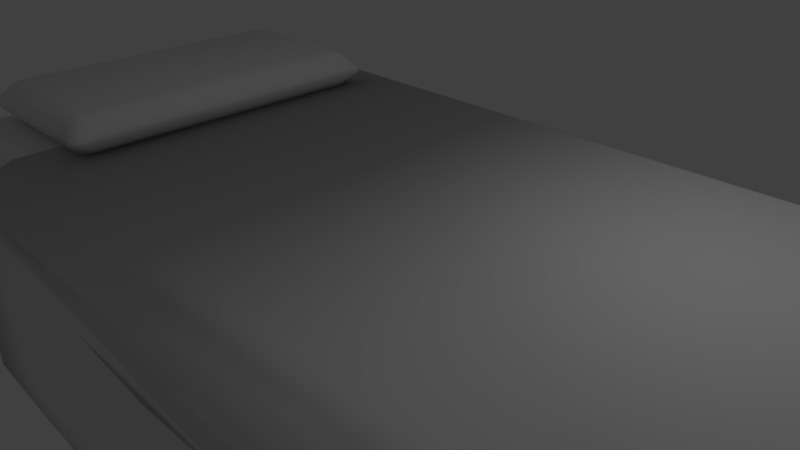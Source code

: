 # Source: Bed.blend  (saved by Blender 2.77.0; exported with 4.5.12 LTS)
import bpy
from mathutils import Matrix  # noqa: F401  (used for matrix-valued properties, if any)

bpy.ops.wm.read_factory_settings(use_empty=True)
scene = bpy.context.scene
scene.name = 'Scene'

# ---- collections
col_collection_1 = bpy.data.collections.new('Collection 1'); scene.collection.children.link(col_collection_1)

# ---- materials (node trees are filled in below, after node groups)
mat_materasso = bpy.data.materials.new('Materasso')
mat_materasso.alpha_threshold = 0.0
mat_materasso.use_transparent_shadow = False
mat_materasso.roughness = 0.5
mat_materasso.line_color = (0.0, 0.0, 0.0, 1.0)
mat_cuscino = bpy.data.materials.new('Cuscino')
mat_cuscino.alpha_threshold = 0.0
mat_cuscino.use_transparent_shadow = False
mat_cuscino.roughness = 0.5
mat_telaio = bpy.data.materials.new('Telaio')
mat_telaio.alpha_threshold = 0.0
mat_telaio.use_transparent_shadow = False
mat_telaio.roughness = 0.5
mat_coperta = bpy.data.materials.new('Coperta')
mat_coperta.alpha_threshold = 0.0
mat_coperta.use_transparent_shadow = False
mat_coperta.roughness = 0.5

# ---- material node trees

# ---- world
world_world = bpy.data.worlds.new('World'); scene.world = world_world
world_world.color = (0.05088, 0.05088, 0.05088)
world_world.use_sun_shadow = False
world_world.sun_shadow_jitter_overblur = 0.0
world_world.cycles.sampling_method = 'MANUAL'

# ---- cameras
cam_camera = bpy.data.cameras.new('Camera')
cam_camera.clip_end = 100.0
cam_camera.lens = 35.0
cam_camera.sensor_width = 32.0
cam_camera.sensor_height = 18.0
cam_camera.ortho_scale = 7.314
cam_camera.dof.focus_distance = 0.0
cam_camera.dof.aperture_fstop = 128.0

# ---- lights
light_lamp = bpy.data.lights.new('Lamp', 'POINT')
light_lamp.transmission_factor = 0.0
light_lamp.cutoff_distance = 30.0
light_lamp.energy = 100.0
light_lamp.shadow_buffer_clip_start = 1.001
light_lamp.shadow_soft_size = 0.1
light_lamp.shadow_maximum_resolution = 0.006
light_lamp.use_absolute_resolution = True

# ---- meshes
me_cube = bpy.data.meshes.new('Cube')
me_cube.from_pydata([(6.164, 3.0, -1.065), (6.546, 3.282, -1.338), (6.257, -3.055, -1.065), (6.501, -3.309, -1.338), (-6.16, 2.987, -1.065), (-6.451, 3.278, -1.338), (-6.16, -2.987, -1.065), (-6.451, -3.278, -1.338), (6.176, 2.769, -0.65), (6.127, 2.603, -0.65), (6.105, 2.593, -0.8207), (6.033, 2.798, -0.8316), (5.993, 2.611, -0.9293), (5.782, 2.616, -1.0), (5.733, 2.783, -0.9293), (6.087, 2.779, -0.8367), (6.054, 2.894, -0.65), (6.014, 2.786, -0.8316), (5.849, 2.877, -0.8207), (5.853, 2.959, -0.65), (6.201, -2.649, -0.8207), (6.139, -2.612, -0.65), (6.076, -2.778, -0.65), (6.09, -2.795, -0.8316), (6.048, -2.935, -0.65), (5.778, -2.971, -0.65), (5.885, -2.907, -0.8207), (6.087, -2.797, -0.8316), (5.993, -2.645, -0.9293), (6.094, -2.82, -0.8367), (5.904, -2.814, -0.9293), (5.871, -2.653, -1.0), (-5.718, -2.871, -0.8207), (-5.718, -2.942, -0.65), (-5.888, -2.871, -0.65), (-5.899, -2.778, -0.8316), (-5.997, -2.762, -0.65), (-6.068, -2.592, -0.65), (-5.997, -2.592, -0.8207), (-5.904, -2.773, -0.8316), (-5.718, -2.762, -0.9293), (-5.899, -2.773, -0.8367), (-5.888, -2.592, -0.9293), (-5.718, -2.592, -1.0), (-5.888, 2.871, -0.65), (-5.718, 2.942, -0.65), (-5.718, 2.871, -0.8207), (-5.899, 2.778, -0.8316), (-5.718, 2.762, -0.9293), (-5.718, 2.592, -1.0), (-5.888, 2.592, -0.9293), (-5.899, 2.773, -0.8367), (-5.997, 2.762, -0.65), (-5.904, 2.773, -0.8316), (-5.997, 2.592, -0.8207), (-6.068, 2.592, -0.65), (6.005, 2.887, 0.65), (5.783, 2.965, 0.65), (5.818, 2.883, 0.8207), (6.062, 2.779, 0.8316), (5.785, 2.765, 0.9293), (5.865, 2.594, 1.0), (5.892, 2.599, 0.9293), (5.964, 2.773, 0.8367), (6.015, 2.771, 0.65), (5.947, 2.786, 0.8316), (6.025, 2.596, 0.8207), (6.195, 2.593, 0.65), (5.743, -2.874, 0.8207), (5.779, -2.962, 0.65), (6.03, -2.906, 0.65), (5.977, -2.834, 0.8316), (6.15, -2.767, 0.65), (6.139, -2.64, 0.65), (6.012, -2.62, 0.8207), (5.955, -2.816, 0.8316), (5.859, -2.768, 0.9293), (6.049, -2.796, 0.8367), (6.007, -2.61, 0.9293), (5.842, -2.61, 1.0), (-5.997, -2.592, 0.8207), (-6.068, -2.592, 0.65), (-5.997, -2.762, 0.65), (-5.904, -2.773, 0.8316), (-5.888, -2.871, 0.65), (-5.718, -2.942, 0.65), (-5.718, -2.871, 0.8207), (-5.899, -2.778, 0.8316), (-5.888, -2.592, 0.9293), (-5.899, -2.773, 0.8367), (-5.718, -2.762, 0.9293), (-5.718, -2.592, 1.0), (-5.997, 2.762, 0.65), (-6.068, 2.592, 0.65), (-5.997, 2.592, 0.8207), (-5.904, 2.773, 0.8316), (-5.888, 2.592, 0.9293), (-5.718, 2.592, 1.0), (-5.718, 2.762, 0.9293), (-5.899, 2.773, 0.8367), (-5.888, 2.871, 0.65), (-5.899, 2.778, 0.8316), (-5.718, 2.871, 0.8207), (-5.718, 2.942, 0.65), (6.475, 3.288, -1.065), (6.614, -3.298, -1.065), (-6.451, 3.278, -1.065), (-6.451, -3.278, -1.065), (6.556, 3.28, -0.1021), (6.464, -3.293, -0.1021), (-6.451, 3.278, -0.1021), (-6.451, -3.278, -0.1021), (6.208, 2.996, -0.1021), (6.3, -3.028, -0.1021), (-6.16, 2.987, -0.1021), (-6.16, -2.987, -0.1021), (-5.613, -3.278, -1.338), (5.661, -3.314, -1.338), (5.615, 3.278, -1.338), (-5.613, 3.278, -1.338), (6.663, -2.559, -1.338), (6.454, 2.707, -1.338), (5.761, 2.58, -1.338), (5.658, -2.594, -1.338), (-6.451, 2.558, -1.338), (-6.451, -2.558, -1.338), (-5.613, 2.558, -1.338), (-5.613, -2.558, -1.338), (5.662, -3.3, -2.471), (6.555, -3.3, -2.471), (6.519, 2.558, -2.471), (6.558, 3.278, -2.471), (-5.613, 3.278, -2.471), (-6.451, 3.278, -2.471), (-6.451, -2.558, -2.471), (-6.451, -3.278, -2.471), (-5.613, -3.278, -2.471), (5.615, 3.299, -2.471), (-5.613, -2.558, -2.471), (5.665, -2.593, -2.471), (6.472, -2.563, -2.471), (5.772, 2.577, -2.471), (-6.451, 2.558, -2.471), (-5.613, 2.558, -2.471), (-5.719, 2.394, 1.329), (-5.667, 2.178, 1.329), (-5.619, 2.178, 1.446), (-5.555, 2.302, 1.454), (-5.513, 2.178, 1.552), (-5.396, 2.178, 1.6), (-5.396, 2.294, 1.552), (-5.521, 2.302, 1.488), (-5.613, 2.5, 1.329), (-5.521, 2.336, 1.454), (-5.396, 2.4, 1.446), (-5.396, 2.448, 1.329), (-5.619, 2.178, 1.145), (-5.667, 2.178, 1.262), (-5.719, 2.394, 1.262), (-5.555, 2.302, 1.137), (-5.613, 2.5, 1.262), (-5.396, 2.448, 1.262), (-5.396, 2.4, 1.145), (-5.521, 2.336, 1.137), (-5.513, 2.178, 1.039), (-5.521, 2.302, 1.103), (-5.396, 2.294, 1.039), (-5.396, 2.178, 0.9908), (-3.131, 2.186, 1.446), (-3.083, 2.199, 1.329), (-3.031, 2.397, 1.329), (-3.195, 2.317, 1.454), (-3.137, 2.523, 1.329), (-3.354, 2.452, 1.329), (-3.354, 2.408, 1.446), (-3.229, 2.346, 1.454), (-3.237, 2.187, 1.552), (-3.229, 2.312, 1.488), (-3.354, 2.299, 1.552), (-3.354, 2.191, 1.6), (-3.354, 2.425, 1.145), (-3.354, 2.459, 1.262), (-3.137, 2.525, 1.262), (-3.229, 2.337, 1.137), (-3.031, 2.409, 1.262), (-3.083, 2.198, 1.262), (-3.131, 2.199, 1.145), (-3.195, 2.306, 1.137), (-3.354, 2.315, 1.039), (-3.229, 2.332, 1.103), (-3.237, 2.182, 1.039), (-3.354, 2.182, 0.9908), (-5.619, -2.086, 1.446), (-5.667, -2.086, 1.329), (-5.719, -2.303, 1.329), (-5.555, -2.21, 1.454), (-5.613, -2.408, 1.329), (-5.396, -2.357, 1.329), (-5.396, -2.308, 1.446), (-5.521, -2.245, 1.454), (-5.513, -2.086, 1.552), (-5.521, -2.21, 1.488), (-5.396, -2.203, 1.552), (-5.396, -2.086, 1.6), (-5.719, -2.303, 1.262), (-5.667, -2.086, 1.262), (-5.619, -2.086, 1.145), (-5.555, -2.21, 1.137), (-5.513, -2.086, 1.039), (-5.396, -2.086, 0.9908), (-5.396, -2.203, 1.039), (-5.521, -2.21, 1.103), (-5.613, -2.408, 1.262), (-5.521, -2.245, 1.137), (-5.396, -2.308, 1.145), (-5.396, -2.357, 1.262), (-3.354, -2.315, 1.446), (-3.354, -2.366, 1.329), (-3.137, -2.424, 1.329), (-3.229, -2.259, 1.454), (-3.031, -2.317, 1.329), (-3.083, -2.086, 1.329), (-3.131, -2.094, 1.446), (-3.195, -2.211, 1.454), (-3.354, -2.208, 1.552), (-3.229, -2.225, 1.488), (-3.237, -2.096, 1.552), (-3.354, -2.09, 1.6), (-3.131, -2.102, 1.145), (-3.083, -2.1, 1.262), (-3.031, -2.32, 1.262), (-3.195, -2.218, 1.137), (-3.137, -2.409, 1.262), (-3.354, -2.366, 1.262), (-3.354, -2.316, 1.145), (-3.229, -2.262, 1.137), (-3.237, -2.094, 1.039), (-3.229, -2.223, 1.103), (-3.354, -2.207, 1.039), (-3.354, -2.096, 0.9908), (6.723, 2.914, 0.6206), (6.948, 2.914, 0.3368), (6.675, 3.197, 0.3368), (6.61, 3.216, 0.6387), (6.434, 3.528, 0.3368), (6.042, 3.645, 0.3368), (6.07, 3.54, 0.6206), (6.479, 3.371, 0.6387), (6.374, 2.914, 0.9464), (6.36, 3.217, 0.7925), (6.092, 3.204, 0.9464), (6.15, 2.916, 1.064), (6.091, -3.601, 0.6206), (6.046, -3.71, 0.3368), (6.384, -3.558, 0.3368), (6.45, -3.426, 0.6387), (6.74, -3.228, 0.3368), (6.924, -2.955, 0.3368), (6.746, -2.961, 0.6206), (6.604, -3.251, 0.6387), (6.05, -3.226, 0.9464), (6.358, -3.245, 0.7925), (6.448, -2.942, 0.9464), (6.16, -2.95, 1.064), (-3.772, 2.924, 1.066), (-3.772, 3.207, 0.9485), (-3.772, 3.533, 0.6226), (-3.772, 3.661, 0.3389), (-3.772, -3.659, 0.3389), (-3.772, -3.547, 0.6226), (-3.772, -3.216, 0.9485), (-3.772, -2.932, 1.066), (6.777, 2.914, -1.829), (6.806, 3.197, -1.829), (6.446, 3.527, -1.829), (6.056, 3.648, -1.829), (6.065, -3.665, -1.829), (6.45, -3.547, -1.829), (6.723, -3.257, -1.829), (6.824, -2.962, -1.829), (-3.772, 3.664, -1.829), (-3.772, -3.666, -1.829), (6.848, -1.958, 0.3368), (6.77, -0.9838, 0.3368), (6.873, -0.006583, 0.3368), (6.963, 0.9668, 0.3368), (6.857, 1.94, 0.3368), (6.984, -1.967, -1.829), (7.063, -0.9846, -1.829), (6.804, -0.007489, -1.829), (7.032, 0.9668, -1.829), (6.858, 1.94, -1.829), (6.849, -2.966, -1.468), (6.95, -2.958, -1.107), (6.927, -2.953, -0.7462), (6.804, -2.968, -0.3852), (6.823, -2.962, -0.02421), (6.899, 2.914, -1.468), (6.929, 2.914, -1.107), (6.89, 2.914, -0.7462), (6.8, 2.914, -0.3852), (6.807, 2.914, -0.02421), (6.938, 1.94, -0.02421), (6.965, 1.94, -0.3852), (6.834, 1.94, -0.7462), (6.961, 1.94, -1.107), (6.931, 1.94, -1.468), (6.872, 0.9668, -0.02421), (6.961, 0.9668, -0.3852), (6.81, 0.9668, -0.7462), (6.974, 0.9668, -1.107), (6.851, 0.9668, -1.468), (6.944, -0.006583, -0.02421), (6.866, -0.006969, -0.3852), (7.179, -0.006583, -0.7462), (6.878, -0.007026, -1.107), (6.978, -0.006583, -1.468), (6.909, -0.983, -0.02421), (7.027, -0.9825, -0.3852), (6.848, -0.9878, -0.7462), (6.843, -0.9947, -1.107), (6.917, -0.9877, -1.468), (6.974, -1.98, -0.02421), (7.025, -1.976, -0.3852), (6.807, -1.976, -0.7462), (6.81, -1.988, -1.107), (6.831, -1.985, -1.468), (-2.135, -3.672, 0.3385), (-0.4989, -3.756, 0.3382), (1.137, -3.853, 0.3378), (2.774, -3.846, 0.3375), (4.41, -3.789, 0.3372), (-2.132, -3.726, -1.829), (-0.4927, -3.752, -1.829), (1.147, -3.833, -1.829), (2.786, -3.771, -1.829), (4.426, -3.701, -1.829), (-3.772, -3.672, -0.0225), (-3.772, -3.666, -0.3839), (-3.772, -3.672, -0.7452), (-3.772, -3.658, -1.107), (-3.772, -3.669, -1.468), (6.062, -3.68, -1.468), (6.059, -3.717, -1.107), (6.056, -3.682, -0.7462), (6.053, -3.702, -0.3852), (6.05, -3.678, -0.02421), (4.413, -3.772, -0.02392), (4.415, -3.684, -0.385), (4.418, -3.723, -0.7461), (4.42, -3.749, -1.107), (4.423, -3.771, -1.468), (2.776, -3.747, -0.02364), (2.778, -3.794, -0.3848), (2.78, -3.681, -0.7459), (2.782, -3.84, -1.107), (2.784, -3.712, -1.468), (1.139, -3.742, -0.02335), (1.141, -3.785, -0.3845), (1.142, -3.858, -0.7457), (1.144, -3.812, -1.107), (1.145, -3.825, -1.468), (-0.4979, -3.719, -0.02307), (-0.4969, -3.739, -0.3843), (-0.4958, -3.792, -0.7456), (-0.4948, -3.821, -1.107), (-0.4938, -3.71, -1.468), (-2.135, -3.7, -0.02278), (-2.134, -3.725, -0.3841), (-2.134, -3.703, -0.7454), (-2.133, -3.713, -1.107), (-2.133, -3.669, -1.468), (4.407, 3.73, 0.3372), (2.771, 3.759, 0.3375), (1.135, 3.754, 0.3378), (-0.5003, 3.776, 0.3382), (-2.136, 3.707, 0.3385), (4.418, 3.735, -1.829), (2.78, 3.661, -1.829), (1.142, 3.84, -1.829), (-0.4958, 3.733, -1.829), (-2.134, 3.669, -1.829), (6.045, 3.647, -0.02421), (6.047, 3.666, -0.3852), (6.049, 3.658, -0.7462), (6.051, 3.653, -1.107), (6.054, 3.666, -1.468), (-3.772, 3.658, -1.468), (-3.772, 3.672, -1.107), (-3.772, 3.663, -0.7452), (-3.772, 3.642, -0.3839), (-3.772, 3.663, -0.0225), (-2.136, 3.717, -0.02278), (-2.135, 3.74, -0.3841), (-2.135, 3.672, -0.7454), (-2.134, 3.748, -1.107), (-2.134, 3.712, -1.468), (-0.4996, 3.824, -0.02307), (-0.4988, 3.793, -0.3843), (-0.4981, 3.737, -0.7456), (-0.4973, 3.769, -1.107), (-0.4965, 3.685, -1.468), (1.136, 3.717, -0.02335), (1.138, 3.896, -0.3845), (1.139, 3.919, -0.7457), (1.14, 3.894, -1.107), (1.141, 3.646, -1.468), (2.772, 3.688, -0.02364), (2.774, 3.668, -0.3848), (2.776, 3.739, -0.7459), (2.777, 3.692, -1.107), (2.779, 3.761, -1.468), (4.409, 3.749, -0.02392), (4.41, 3.667, -0.385), (4.412, 3.72, -0.7461), (4.414, 3.726, -1.107), (4.416, 3.726, -1.468), (6.639, 2.84, 0.5915), (6.858, 2.84, 0.315), (6.592, 3.116, 0.315), (6.529, 3.134, 0.6092), (6.357, 3.439, 0.315), (5.975, 3.552, 0.315), (6.002, 3.45, 0.5915), (6.401, 3.286, 0.6092), (6.299, 2.84, 0.9092), (6.285, 3.135, 0.7592), (6.024, 3.123, 0.9092), (6.08, 2.842, 1.024), (6.023, -3.51, 0.5915), (5.979, -3.616, 0.315), (6.309, -3.468, 0.315), (6.373, -3.339, 0.6092), (6.656, -3.147, 0.315), (6.835, -2.881, 0.315), (6.662, -2.886, 0.5915), (6.523, -3.169, 0.6092), (5.983, -3.144, 0.9092), (6.283, -3.163, 0.7592), (6.37, -2.868, 0.9092), (6.091, -2.876, 1.024), (-3.59, 2.85, 1.026), (-3.59, 3.125, 0.9112), (-3.59, 3.443, 0.5935), (-3.59, 3.568, 0.317), (-3.59, -3.566, 0.317), (-3.59, -3.458, 0.5935), (-3.59, -3.135, 0.9112), (-3.59, -2.858, 1.026), (6.691, 2.84, -1.796), (6.72, 3.116, -1.796), (6.369, 3.437, -1.796), (5.989, 3.555, -1.796), (5.998, -3.572, -1.796), (6.373, -3.457, -1.796), (6.639, -3.174, -1.796), (6.737, -2.887, -1.796), (-3.59, 3.571, -1.796), (-3.59, -3.574, -1.796), (6.761, -1.909, 0.315), (6.685, -0.9591, 0.315), (6.785, -0.006704, 0.315), (6.873, 0.9421, 0.315), (6.769, 1.891, 0.315), (6.893, -1.917, -1.796), (6.97, -0.96, -1.796), (6.718, -0.007587, -1.796), (6.94, 0.9421, -1.796), (6.77, 1.891, -1.796), (6.762, -2.891, -1.444), (6.86, -2.883, -1.093), (6.838, -2.879, -0.7407), (6.718, -2.894, -0.3888), (6.737, -2.887, -0.03692), (6.811, 2.84, -1.444), (6.84, 2.84, -1.093), (6.802, 2.84, -0.7407), (6.714, 2.84, -0.3888), (6.721, 2.84, -0.03692), (6.848, 1.891, -0.03692), (6.874, 1.891, -0.3888), (6.747, 1.891, -0.7407), (6.871, 1.891, -1.093), (6.842, 1.891, -1.444), (6.784, 0.9421, -0.03692), (6.871, 0.9421, -0.3888), (6.723, 0.9421, -0.7407), (6.883, 0.9421, -1.093), (6.764, 0.9421, -1.444), (6.855, -0.006704, -0.03692), (6.778, -0.00708, -0.3888), (7.084, -0.006704, -0.7407), (6.79, -0.007135, -1.093), (6.887, -0.006704, -1.444), (6.82, -0.9584, -0.03692), (6.935, -0.9579, -0.3888), (6.761, -0.9631, -0.7407), (6.756, -0.9698, -1.093), (6.828, -0.963, -1.444), (6.883, -1.93, -0.03692), (6.934, -1.926, -0.3888), (6.721, -1.926, -0.7407), (6.724, -1.938, -1.093), (6.744, -1.935, -1.444), (-1.995, -3.58, 0.3166), (-0.4002, -3.662, 0.3163), (1.195, -3.756, 0.316), (2.79, -3.749, 0.3156), (4.385, -3.693, 0.3153), (-1.992, -3.632, -1.796), (-0.3941, -3.657, -1.796), (1.204, -3.736, -1.796), (2.802, -3.676, -1.796), (4.4, -3.607, -1.796), (-3.59, -3.579, -0.03525), (-3.59, -3.573, -0.3875), (-3.59, -3.579, -0.7397), (-3.59, -3.566, -1.092), (-3.59, -3.577, -1.444), (5.995, -3.587, -1.444), (5.992, -3.623, -1.093), (5.989, -3.589, -0.7407), (5.986, -3.609, -0.3888), (5.983, -3.585, -0.03692), (4.387, -3.677, -0.03664), (4.39, -3.591, -0.3886), (4.392, -3.629, -0.7405), (4.395, -3.654, -1.092), (4.397, -3.676, -1.444), (2.792, -3.653, -0.03636), (2.794, -3.698, -0.3883), (2.796, -3.588, -0.7403), (2.798, -3.743, -1.092), (2.8, -3.618, -1.444), (1.196, -3.647, -0.03609), (1.198, -3.69, -0.3881), (1.199, -3.761, -0.7402), (1.201, -3.716, -1.092), (1.202, -3.728, -1.444), (-0.3992, -3.625, -0.03581), (-0.3981, -3.644, -0.3879), (-0.3971, -3.697, -0.74), (-0.3961, -3.724, -1.092), (-0.3951, -3.617, -1.444), (-1.995, -3.607, -0.03553), (-1.994, -3.631, -0.3877), (-1.994, -3.609, -0.7398), (-1.993, -3.619, -1.092), (-1.993, -3.576, -1.444), (4.381, 3.635, 0.3153), (2.787, 3.664, 0.3156), (1.193, 3.659, 0.316), (-0.4015, 3.68, 0.3163), (-1.996, 3.613, 0.3166), (4.392, 3.64, -1.796), (2.796, 3.568, -1.796), (1.199, 3.743, -1.796), (-0.3971, 3.638, -1.796), (-1.994, 3.575, -1.796), (5.978, 3.554, -0.03692), (5.98, 3.573, -0.3888), (5.982, 3.565, -0.7407), (5.984, 3.56, -1.093), (5.986, 3.573, -1.444), (-3.59, 3.565, -1.444), (-3.59, 3.578, -1.092), (-3.59, 3.57, -0.7397), (-3.59, 3.549, -0.3875), (-3.59, 3.57, -0.03525), (-1.995, 3.622, -0.03553), (-1.995, 3.645, -0.3877), (-1.995, 3.579, -0.7398), (-1.994, 3.653, -1.092), (-1.994, 3.618, -1.444), (-0.4008, 3.727, -0.03581), (-0.4, 3.697, -0.3879), (-0.3993, 3.643, -0.74), (-0.3986, 3.674, -1.092), (-0.3978, 3.592, -1.444), (1.194, 3.623, -0.03609), (1.195, 3.797, -0.3881), (1.196, 3.819, -0.7402), (1.197, 3.795, -1.092), (1.198, 3.553, -1.444), (2.788, 3.594, -0.03636), (2.79, 3.575, -0.3883), (2.791, 3.644, -0.7403), (2.793, 3.598, -1.092), (2.794, 3.665, -1.444), (4.383, 3.654, -0.03664), (4.385, 3.574, -0.3886), (4.387, 3.626, -0.7405), (4.389, 3.631, -1.092), (4.39, 3.631, -1.444)], [], [(23, 27, 29), (35, 39, 41), (52, 92, 100, 44), (76, 90, 86, 68), (13, 31, 43, 49), (10, 20, 28, 12), (22, 72, 70, 24), (34, 84, 82, 36), (59, 63, 65), (58, 102, 98, 60), (88, 96, 94, 80), (95, 99, 101), (107, 106, 5, 124, 125, 7), (9, 67, 73, 21), (57, 19, 45, 103), (11, 15, 17), (25, 69, 85, 33), (26, 32, 40, 30), (37, 81, 93, 55), (38, 54, 50, 42), (47, 51, 53), (61, 97, 91, 79), (62, 78, 74, 66), (71, 75, 77), (83, 87, 89), (14, 48, 46, 18), (8, 9, 10, 11), (12, 13, 14, 15), (16, 17, 18, 19), (20, 21, 22, 23), (24, 25, 26, 27), (28, 29, 30, 31), (32, 33, 34, 35), (36, 37, 38, 39), (40, 41, 42, 43), (44, 45, 46, 47), (48, 49, 50, 51), (52, 53, 54, 55), (56, 57, 58, 59), (60, 61, 62, 63), (64, 65, 66, 67), (68, 69, 70, 71), (72, 73, 74, 75), (76, 77, 78, 79), (80, 81, 82, 83), (84, 85, 86, 87), (88, 89, 90, 91), (92, 93, 94, 95), (96, 97, 98, 99), (100, 101, 102, 103), (16, 8, 11, 17), (10, 12, 15, 11), (14, 18, 17, 15), (28, 20, 23, 29), (22, 24, 27, 23), (26, 30, 29, 27), (40, 32, 35, 41), (34, 36, 39, 35), (38, 42, 41, 39), (52, 44, 47, 53), (46, 48, 51, 47), (50, 54, 53, 51), (64, 56, 59, 65), (58, 60, 63, 59), (62, 66, 65, 63), (76, 68, 71, 77), (70, 72, 75, 71), (74, 78, 77, 75), (88, 80, 83, 89), (82, 84, 87, 83), (86, 90, 89, 87), (100, 92, 95, 101), (94, 96, 99, 95), (98, 102, 101, 99), (9, 21, 20, 10), (31, 13, 12, 28), (13, 49, 48, 14), (45, 19, 18, 46), (19, 57, 56, 16), (67, 9, 8, 64), (25, 33, 32, 26), (43, 31, 30, 40), (21, 73, 72, 22), (69, 25, 24, 70), (37, 55, 54, 38), (49, 43, 42, 50), (33, 85, 84, 34), (81, 37, 36, 82), (55, 93, 92, 52), (103, 45, 44, 100), (61, 79, 78, 62), (73, 67, 66, 74), (57, 103, 102, 58), (97, 61, 60, 98), (79, 91, 90, 76), (85, 69, 68, 86), (91, 97, 96, 88), (93, 81, 80, 94), (16, 56, 64, 8), (106, 104, 1, 118, 119, 5), (104, 105, 3, 120, 121, 1), (105, 107, 7, 116, 117, 3), (123, 120, 140, 139), (2, 0, 4, 6), (107, 105, 109, 111), (2, 6, 115, 113), (105, 104, 108, 109), (104, 106, 110, 108), (112, 113, 109, 108), (114, 112, 108, 110), (115, 114, 110, 111), (113, 115, 111, 109), (4, 0, 112, 114), (6, 4, 114, 115), (0, 2, 113, 112), (106, 107, 111, 110), (1, 121, 130, 131), (116, 127, 126, 119, 118, 122, 123, 117), (126, 124, 142, 143), (123, 122, 121, 120), (118, 1, 131, 137), (125, 124, 126, 127), (141, 137, 131, 130), (142, 133, 132, 143), (128, 139, 140, 129), (135, 134, 138, 136), (121, 122, 141, 130), (127, 116, 136, 138), (7, 125, 134, 135), (5, 119, 132, 133), (124, 5, 133, 142), (117, 123, 139, 128), (120, 3, 129, 140), (119, 126, 143, 132), (116, 7, 135, 136), (122, 118, 137, 141), (125, 127, 138, 134), (3, 117, 128, 129), (224, 202, 198, 216), (170, 184, 182, 172), (176, 226, 222, 168), (155, 173, 181, 161), (164, 208, 206, 156), (193, 145, 157, 205), (188, 166, 162, 180), (169, 221, 229, 185), (236, 190, 186, 228), (194, 204, 212, 196), (210, 238, 234, 214), (230, 220, 218, 232), (231, 235, 237), (147, 151, 153), (217, 197, 215, 233), (171, 175, 177), (219, 223, 225), (239, 209, 167, 191), (195, 199, 201), (179, 149, 203, 227), (207, 211, 213), (159, 163, 165), (183, 187, 189), (150, 178, 174, 154), (200, 148, 146, 192), (144, 145, 146, 147), (148, 149, 150, 151), (152, 153, 154, 155), (156, 157, 158, 159), (160, 161, 162, 163), (164, 165, 166, 167), (168, 169, 170, 171), (172, 173, 174, 175), (176, 177, 178, 179), (180, 181, 182, 183), (184, 185, 186, 187), (188, 189, 190, 191), (192, 193, 194, 195), (196, 197, 198, 199), (200, 201, 202, 203), (204, 205, 206, 207), (208, 209, 210, 211), (212, 213, 214, 215), (216, 217, 218, 219), (220, 221, 222, 223), (224, 225, 226, 227), (228, 229, 230, 231), (232, 233, 234, 235), (236, 237, 238, 239), (152, 144, 147, 153), (146, 148, 151, 147), (150, 154, 153, 151), (164, 156, 159, 165), (158, 160, 163, 159), (162, 166, 165, 163), (176, 168, 171, 177), (170, 172, 175, 171), (174, 178, 177, 175), (188, 180, 183, 189), (182, 184, 187, 183), (186, 190, 189, 187), (200, 192, 195, 201), (194, 196, 199, 195), (198, 202, 201, 199), (212, 204, 207, 213), (206, 208, 211, 207), (210, 214, 213, 211), (224, 216, 219, 225), (218, 220, 223, 219), (222, 226, 225, 223), (236, 228, 231, 237), (230, 232, 235, 231), (234, 238, 237, 235), (229, 221, 220, 230), (217, 233, 232, 218), (155, 161, 160, 152), (157, 145, 144, 158), (193, 205, 204, 194), (215, 197, 196, 212), (179, 227, 226, 176), (221, 169, 168, 222), (209, 239, 238, 210), (233, 215, 214, 234), (191, 167, 166, 188), (161, 181, 180, 162), (239, 191, 190, 236), (185, 229, 228, 186), (149, 179, 178, 150), (173, 155, 154, 174), (227, 203, 202, 224), (197, 217, 216, 198), (167, 209, 208, 164), (205, 157, 156, 206), (169, 185, 184, 170), (181, 173, 172, 182), (203, 149, 148, 200), (145, 193, 192, 146), (152, 160, 158, 144), (260, 270, 269, 252), (263, 251, 264, 271), (255, 259, 261), (243, 247, 249), (265, 250, 246, 266), (240, 241, 242, 243), (244, 245, 246, 247), (248, 249, 250, 251), (252, 253, 254, 255), (256, 257, 258, 259), (260, 261, 262, 263), (248, 240, 243, 249), (242, 244, 247, 243), (246, 250, 249, 247), (260, 252, 255, 261), (254, 256, 259, 255), (258, 262, 261, 259), (263, 271, 270, 260), (268, 327, 328, 329, 330, 331, 253, 252, 269), (251, 263, 262, 248), (257, 282, 283, 284, 285, 286, 241, 240, 258), (264, 251, 250, 265), (245, 372, 373, 374, 375, 376, 267, 266, 246), (248, 262, 258, 240), (244, 242, 273, 274), (371, 341, 281, 332), (257, 256, 278, 279, 292, 293, 294, 295, 296), (326, 292, 279, 287), (254, 253, 346, 345, 344, 343, 342, 276, 277), (416, 386, 275, 377), (245, 244, 274, 275, 386, 385, 384, 383, 382), (242, 241, 301, 300, 299, 298, 297, 272, 273), (256, 254, 277, 278), (297, 306, 291, 272), (306, 311, 290, 291), (311, 316, 289, 290), (316, 321, 288, 289), (321, 326, 287, 288), (241, 286, 302, 301), (301, 302, 303, 300), (300, 303, 304, 299), (299, 304, 305, 298), (298, 305, 306, 297), (286, 285, 307, 302), (302, 307, 308, 303), (303, 308, 309, 304), (304, 309, 310, 305), (305, 310, 311, 306), (285, 284, 312, 307), (307, 312, 313, 308), (308, 313, 314, 309), (309, 314, 315, 310), (310, 315, 316, 311), (284, 283, 317, 312), (312, 317, 318, 313), (313, 318, 319, 314), (314, 319, 320, 315), (315, 320, 321, 316), (283, 282, 322, 317), (317, 322, 323, 318), (318, 323, 324, 319), (319, 324, 325, 320), (320, 325, 326, 321), (282, 257, 296, 322), (322, 296, 295, 323), (323, 295, 294, 324), (324, 294, 293, 325), (325, 293, 292, 326), (342, 351, 336, 276), (351, 356, 335, 336), (356, 361, 334, 335), (361, 366, 333, 334), (366, 371, 332, 333), (253, 331, 347, 346), (346, 347, 348, 345), (345, 348, 349, 344), (344, 349, 350, 343), (343, 350, 351, 342), (331, 330, 352, 347), (347, 352, 353, 348), (348, 353, 354, 349), (349, 354, 355, 350), (350, 355, 356, 351), (330, 329, 357, 352), (352, 357, 358, 353), (353, 358, 359, 354), (354, 359, 360, 355), (355, 360, 361, 356), (329, 328, 362, 357), (357, 362, 363, 358), (358, 363, 364, 359), (359, 364, 365, 360), (360, 365, 366, 361), (328, 327, 367, 362), (362, 367, 368, 363), (363, 368, 369, 364), (364, 369, 370, 365), (365, 370, 371, 366), (327, 268, 337, 367), (367, 337, 338, 368), (368, 338, 339, 369), (369, 339, 340, 370), (370, 340, 341, 371), (387, 396, 381, 280), (396, 401, 380, 381), (401, 406, 379, 380), (406, 411, 378, 379), (411, 416, 377, 378), (267, 376, 392, 391), (391, 392, 393, 390), (390, 393, 394, 389), (389, 394, 395, 388), (388, 395, 396, 387), (376, 375, 397, 392), (392, 397, 398, 393), (393, 398, 399, 394), (394, 399, 400, 395), (395, 400, 401, 396), (375, 374, 402, 397), (397, 402, 403, 398), (398, 403, 404, 399), (399, 404, 405, 400), (400, 405, 406, 401), (374, 373, 407, 402), (402, 407, 408, 403), (403, 408, 409, 404), (404, 409, 410, 405), (405, 410, 411, 406), (373, 372, 412, 407), (407, 412, 413, 408), (408, 413, 414, 409), (409, 414, 415, 410), (410, 415, 416, 411), (372, 245, 382, 412), (412, 382, 383, 413), (413, 383, 384, 414), (414, 384, 385, 415), (415, 385, 386, 416), (437, 429, 446, 447), (440, 448, 441, 428), (432, 438, 436), (420, 426, 424), (442, 443, 423, 427), (417, 420, 419, 418), (421, 424, 423, 422), (425, 428, 427, 426), (429, 432, 431, 430), (433, 436, 435, 434), (437, 440, 439, 438), (425, 426, 420, 417), (419, 420, 424, 421), (423, 424, 426, 427), (437, 438, 432, 429), (431, 432, 436, 433), (435, 436, 438, 439), (440, 437, 447, 448), (445, 446, 429, 430, 508, 507, 506, 505, 504), (428, 425, 439, 440), (434, 435, 417, 418, 463, 462, 461, 460, 459), (441, 442, 427, 428), (422, 423, 443, 444, 553, 552, 551, 550, 549), (425, 417, 435, 439), (421, 451, 450, 419), (548, 509, 458, 518), (434, 473, 472, 471, 470, 469, 456, 455, 433), (503, 464, 456, 469), (431, 454, 453, 519, 520, 521, 522, 523, 430), (593, 554, 452, 563), (422, 559, 560, 561, 562, 563, 452, 451, 421), (419, 450, 449, 474, 475, 476, 477, 478, 418), (433, 455, 454, 431), (474, 449, 468, 483), (483, 468, 467, 488), (488, 467, 466, 493), (493, 466, 465, 498), (498, 465, 464, 503), (418, 478, 479, 463), (478, 477, 480, 479), (477, 476, 481, 480), (476, 475, 482, 481), (475, 474, 483, 482), (463, 479, 484, 462), (479, 480, 485, 484), (480, 481, 486, 485), (481, 482, 487, 486), (482, 483, 488, 487), (462, 484, 489, 461), (484, 485, 490, 489), (485, 486, 491, 490), (486, 487, 492, 491), (487, 488, 493, 492), (461, 489, 494, 460), (489, 490, 495, 494), (490, 491, 496, 495), (491, 492, 497, 496), (492, 493, 498, 497), (460, 494, 499, 459), (494, 495, 500, 499), (495, 496, 501, 500), (496, 497, 502, 501), (497, 498, 503, 502), (459, 499, 473, 434), (499, 500, 472, 473), (500, 501, 471, 472), (501, 502, 470, 471), (502, 503, 469, 470), (519, 453, 513, 528), (528, 513, 512, 533), (533, 512, 511, 538), (538, 511, 510, 543), (543, 510, 509, 548), (430, 523, 524, 508), (523, 522, 525, 524), (522, 521, 526, 525), (521, 520, 527, 526), (520, 519, 528, 527), (508, 524, 529, 507), (524, 525, 530, 529), (525, 526, 531, 530), (526, 527, 532, 531), (527, 528, 533, 532), (507, 529, 534, 506), (529, 530, 535, 534), (530, 531, 536, 535), (531, 532, 537, 536), (532, 533, 538, 537), (506, 534, 539, 505), (534, 535, 540, 539), (535, 536, 541, 540), (536, 537, 542, 541), (537, 538, 543, 542), (505, 539, 544, 504), (539, 540, 545, 544), (540, 541, 546, 545), (541, 542, 547, 546), (542, 543, 548, 547), (504, 544, 514, 445), (544, 545, 515, 514), (545, 546, 516, 515), (546, 547, 517, 516), (547, 548, 518, 517), (564, 457, 558, 573), (573, 558, 557, 578), (578, 557, 556, 583), (583, 556, 555, 588), (588, 555, 554, 593), (444, 568, 569, 553), (568, 567, 570, 569), (567, 566, 571, 570), (566, 565, 572, 571), (565, 564, 573, 572), (553, 569, 574, 552), (569, 570, 575, 574), (570, 571, 576, 575), (571, 572, 577, 576), (572, 573, 578, 577), (552, 574, 579, 551), (574, 575, 580, 579), (575, 576, 581, 580), (576, 577, 582, 581), (577, 578, 583, 582), (551, 579, 584, 550), (579, 580, 585, 584), (580, 581, 586, 585), (581, 582, 587, 586), (582, 583, 588, 587), (550, 584, 589, 549), (584, 585, 590, 589), (585, 586, 591, 590), (586, 587, 592, 591), (587, 588, 593, 592), (549, 589, 559, 422), (589, 590, 560, 559), (590, 591, 561, 560), (591, 592, 562, 561), (592, 593, 563, 562), (337, 514, 515, 338), (278, 455, 456, 279), (338, 515, 516, 339), (273, 450, 451, 274), (391, 568, 444, 267), (339, 516, 517, 340), (277, 454, 455, 278), (340, 517, 518, 341), (336, 513, 453, 276), (280, 457, 564, 387), (291, 468, 449, 272), (387, 564, 565, 388), (381, 558, 457, 280), (388, 565, 566, 389), (265, 442, 441, 264), (389, 566, 567, 390), (275, 452, 554, 377), (281, 458, 509, 332), (267, 444, 443, 266), (390, 567, 568, 391), (279, 456, 464, 287), (377, 554, 555, 378), (341, 518, 458, 281), (332, 509, 510, 333), (269, 446, 445, 268), (287, 464, 465, 288), (378, 555, 556, 379), (266, 443, 442, 265), (333, 510, 511, 334), (271, 448, 447, 270), (264, 441, 448, 271), (288, 465, 466, 289), (379, 556, 557, 380), (270, 447, 446, 269), (334, 511, 512, 335), (272, 449, 450, 273), (289, 466, 467, 290), (380, 557, 558, 381), (335, 512, 513, 336), (274, 451, 452, 275), (290, 467, 468, 291), (268, 445, 514, 337), (276, 453, 454, 277)])
me_cube.polygons.foreach_set('use_smooth', [True] * 555)
me_cube.polygons.foreach_set('material_index', [0, 0, 0, 0, 0, 0, 0, 0, 0, 0, 0, 0, 2, 0, 0, 0, 0, 0, 0, 0, 0, 0, 0, 0, 0, 0, 0, 0, 0, 0, 0, 0, 0, 0, 0, 0, 0, 0, 0, 0, 0, 0, 0, 0, 0, 0, 0, 0, 0, 0, 0, 0, 0, 0, 0, 0, 0, 0, 0, 0, 0, 0, 0, 0, 0, 0, 0, 0, 0, 0, 0, 0, 0, 0, 0, 0, 0, 0, 0, 0, 0, 0, 0, 0, 0, 0, 0, 0, 0, 0, 0, 0, 0, 0, 0, 0, 0, 0, 0, 2, 2, 2, 2, 2, 2, 2, 2, 2, 2, 2, 2, 2, 2, 2, 2, 2, 2, 2, 2, 2, 2, 2, 2, 2, 2, 2, 2, 2, 2, 2, 2, 2, 2, 2, 2, 2, 2, 2, 1, 1, 1, 1, 1, 1, 1, 1, 1, 1, 1, 1, 1, 1, 1, 1, 1, 1, 1, 1, 1, 1, 1, 1, 1, 1, 1, 1, 1, 1, 1, 1, 1, 1, 1, 1, 1, 1, 1, 1, 1, 1, 1, 1, 1, 1, 1, 1, 1, 1, 1, 1, 1, 1, 1, 1, 1, 1, 1, 1, 1, 1, 1, 1, 1, 1, 1, 1, 1, 1, 1, 1, 1, 1, 1, 1, 1, 1, 1, 1, 1, 1, 1, 1, 1, 1, 1, 1, 1, 1, 1, 1, 1, 1, 1, 1, 1, 1, 3, 3, 3, 3, 3, 3, 3, 3, 3, 3, 3, 3, 3, 3, 3, 3, 3, 3, 3, 3, 3, 3, 3, 3, 3, 3, 3, 3, 3, 3, 3, 3, 3, 3, 3, 3, 3, 3, 3, 3, 3, 3, 3, 3, 3, 3, 3, 3, 3, 3, 3, 3, 3, 3, 3, 3, 3, 3, 3, 3, 3, 3, 3, 3, 3, 3, 3, 3, 3, 3, 3, 3, 3, 3, 3, 3, 3, 3, 3, 3, 3, 3, 3, 3, 3, 3, 3, 3, 3, 3, 3, 3, 3, 3, 3, 3, 3, 3, 3, 3, 3, 3, 3, 3, 3, 3, 3, 3, 3, 3, 3, 3, 3, 3, 3, 3, 3, 3, 3, 3, 3, 3, 3, 3, 3, 3, 3, 3, 3, 3, 3, 3, 3, 3, 3, 3, 3, 3, 3, 3, 3, 3, 3, 3, 3, 3, 3, 3, 3, 3, 3, 3, 3, 3, 3, 3, 3, 3, 3, 3, 3, 3, 3, 3, 3, 3, 3, 3, 3, 3, 3, 3, 3, 3, 3, 3, 3, 3, 3, 3, 3, 3, 3, 3, 3, 3, 3, 3, 3, 3, 3, 3, 3, 3, 3, 3, 3, 3, 3, 3, 3, 3, 3, 3, 3, 3, 3, 3, 3, 3, 3, 3, 3, 3, 3, 3, 3, 3, 3, 3, 3, 3, 3, 3, 3, 3, 3, 3, 3, 3, 3, 3, 3, 3, 3, 3, 3, 3, 3, 3, 3, 3, 3, 3, 3, 3, 3, 3, 3, 3, 3, 3, 3, 3, 3, 3, 3, 3, 3, 3, 3, 3, 3, 3, 3, 3, 3, 3, 3, 3, 3, 3, 3, 3, 3, 3, 3, 3, 3, 3, 3, 3, 3, 3, 3, 3, 3, 3, 3, 3, 3, 3, 3, 3, 3, 3, 3, 3, 3, 3, 3, 3, 3, 3, 3, 3, 3, 3, 3, 3, 3, 3, 3, 3, 3, 3, 3, 3, 3])
me_cube.materials.append(mat_materasso)
me_cube.materials.append(mat_cuscino)
me_cube.materials.append(mat_telaio)
me_cube.materials.append(mat_coperta)
me_cube.use_remesh_preserve_volume = False
me_cube.use_remesh_preserve_attributes = False
me_cube.use_mirror_vertex_groups = False
me_cube.update()

# ---- objects
ob_cube = bpy.data.objects.new('Cube', me_cube)
ob_lamp = bpy.data.objects.new('Lamp', light_lamp)
ob_camera = bpy.data.objects.new('Camera', cam_camera)

# ---- transforms, parenting, visibility, modifiers, constraints
ob_cube.location = (0.0, 0.0, 0.0)
ob_cube.lock_rotations_4d = False
ob_cube.empty_display_type = 'ARROWS'
ob_cube.lineart.crease_threshold = 0.0
ob_lamp.location = (4.076, 1.005, 5.904)
ob_lamp.rotation_euler = (0.6503, 0.05522, 1.866)
ob_lamp.lock_rotations_4d = False
ob_lamp.empty_display_type = 'ARROWS'
ob_lamp.color = (0.0, 0.0, 0.0, 0.0)
ob_lamp.lineart.crease_threshold = 0.0
ob_camera.location = (7.481, -6.508, 5.344)
ob_camera.rotation_euler = (1.109, 0.01082, 0.8149)
ob_camera.lock_rotations_4d = False
ob_camera.empty_display_type = 'ARROWS'
ob_camera.color = (0.0, 0.0, 0.0, 0.0)
ob_camera.display_type = 'WIRE'
ob_camera.lineart.crease_threshold = 0.0

# ---- collection membership
col_collection_1.objects.link(ob_cube)
col_collection_1.objects.link(ob_lamp)
col_collection_1.objects.link(ob_camera)

# ---- scene / render settings (as saved in the file)
scene.camera = ob_camera
scene.frame_start = 1; scene.frame_end = 250; scene.frame_set(1)
scene.render.engine = 'BLENDER_EEVEE_NEXT'
scene.render.resolution_percentage = 50
scene.render.dither_intensity = 0.0
scene.cycles.use_denoising = False
scene.cycles.samples = 128
scene.cycles.sampling_pattern = 'TABULATED_SOBOL'
scene.cycles.light_sampling_threshold = 0.0
scene.cycles.use_adaptive_sampling = False
scene.cycles.use_light_tree = False
scene.cycles.blur_glossy = 0.0
scene.cycles.sample_clamp_indirect = 0.0
scene.view_settings.view_transform = 'Standard'
bpy.context.view_layer.update()
